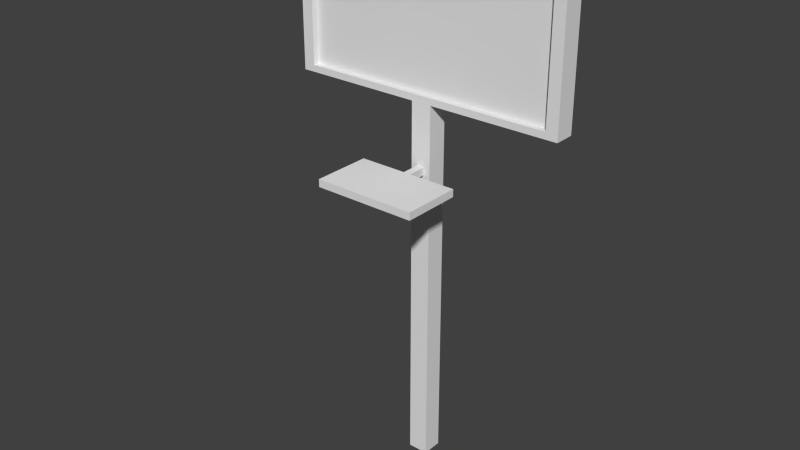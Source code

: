 # Source: Sign.png.blend  (saved by Blender 2.72.0; exported with 4.5.12 LTS)
import bpy
from mathutils import Matrix  # noqa: F401  (used for matrix-valued properties, if any)

bpy.ops.wm.read_factory_settings(use_empty=True)
scene = bpy.context.scene
scene.name = 'Scene'

# ---- collections
col_collection_1 = bpy.data.collections.new('Collection 1'); scene.collection.children.link(col_collection_1)

# ---- materials (node trees are filled in below, after node groups)
mat_material = bpy.data.materials.new('Material')
mat_material.alpha_threshold = 0.0
mat_material.use_transparent_shadow = False
mat_material.roughness = 0.5
mat_material.line_color = (0.0, 0.0, 0.0, 1.0)

# ---- material node trees

# ---- world
world_world = bpy.data.worlds.new('World'); scene.world = world_world
world_world.color = (0.05088, 0.05088, 0.05088)
world_world.use_sun_shadow = False
world_world.sun_shadow_jitter_overblur = 0.0
world_world.cycles.sampling_method = 'MANUAL'
world_world.cycles.sample_map_resolution = 256

# ---- meshes
me_cube = bpy.data.meshes.new('Cube')
me_cube.from_pydata([(1.0, 1.227, -35.92), (1.0, -0.773, -35.92), (-1.0, -0.773, -35.92), (-1.0, 1.227, -35.92), (1.0, 1.227, 0.895), (1.0, -0.773, 0.895), (-1.0, -0.773, 0.895), (-1.0, 1.227, 0.895), (13.66, 1.227, 0.895), (13.66, -0.773, 0.895), (-13.66, -0.773, 0.895), (-13.66, 1.227, 0.895), (13.66, 1.227, 16.62), (13.66, -0.773, 16.62), (-13.66, -0.773, 16.62), (-13.66, 1.227, 16.62), (12.52, -0.773, 1.552), (-12.52, -0.773, 1.552), (12.52, -0.773, 15.96), (-12.52, -0.773, 15.96), (12.52, -0.1351, 1.552), (-12.52, -0.1351, 1.552), (12.52, -0.1351, 15.96), (-12.52, -0.1351, 15.96), (-0.3664, 0.1469, -5.741), (-0.3664, 0.1469, -5.008), (0.3664, 0.1469, -5.008), (0.3664, 0.1469, -5.741), (-0.3664, -2.616, -5.741), (-0.3664, -2.616, -5.008), (0.3664, -2.616, -5.008), (0.3664, -2.616, -5.741), (-5.006, -2.616, -5.741), (-5.006, -2.616, -5.008), (5.006, -2.616, -5.008), (5.006, -2.616, -5.741), (-5.006, -8.376, -5.741), (-5.006, -8.376, -5.008), (5.006, -8.376, -5.008), (5.006, -8.376, -5.741)], [], [(0, 1, 2, 3), (7, 6, 10, 11), (0, 4, 5, 1), (1, 5, 6, 2), (2, 6, 7, 3), (4, 0, 3, 7), (11, 10, 14, 15), (5, 4, 8, 9), (12, 15, 14, 13), (9, 13, 18, 16), (8, 11, 15, 12), (9, 8, 12, 13), (16, 18, 22, 20), (14, 10, 17, 19), (13, 14, 19, 18), (10, 9, 16, 17), (21, 20, 22, 23), (19, 17, 21, 23), (18, 19, 23, 22), (17, 16, 20, 21), (31, 30, 34, 35), (24, 28, 29, 25), (25, 29, 30, 26), (26, 30, 31, 27), (28, 24, 27, 31), (35, 34, 38, 39), (29, 28, 32, 33), (36, 39, 38, 37), (32, 35, 39, 36), (33, 32, 36, 37), (34, 33, 37, 38)])
_uv = me_cube.uv_layers.new(name='UVMap')
_uv.uv.foreach_set('vector', [0.9849, 0.6698, 0.329, 0.6698, 0.329, 0.01394, 0.9849, 0.01394, 0.1642, 0.9696, 0.1416, 0.9696, 0.1416, 0.8266, 0.1642, 0.8266, 0.3182, 0.0139, 0.3182, 0.6699, 0.2825, 0.6699, 0.2825, 0.0139, 0.2825, 0.0139, 0.2825, 0.6699, 0.2469, 0.6699, 0.2469, 0.0139, 0.2469, 0.0139, 0.2469, 0.6699, 0.2113, 0.6699, 0.2113, 0.0139, 0.1756, 0.6699, 0.1756, 0.0139, 0.2113, 0.0139, 0.2113, 0.6699, 0.1642, 0.8266, 0.1416, 0.8266, 0.1416, 0.6492, 0.1642, 0.6492, 0.1416, 0.02049, 0.1642, 0.02049, 0.1642, 0.1634, 0.1416, 0.1634, 0.1642, 0.3408, 0.1642, 0.6492, 0.1416, 0.6492, 0.1416, 0.3408, 0.9576, 0.01126, 0.9893, 0.6001, 0.9517, 0.5785, 0.9195, 0.03153, 0.9737, 0.5655, 0.01047, 0.5655, 0.01047, 0.01126, 0.9737, 0.01126, 0.1416, 0.1634, 0.1642, 0.1634, 0.1642, 0.3408, 0.1416, 0.3408, 0.9195, 0.03153, 0.9517, 0.5785, 0.9223, 0.559, 0.8998, 0.05783, 0.05777, 0.6001, 0.02607, 0.01126, 0.06367, 0.03285, 0.09593, 0.5798, 0.9893, 0.6001, 0.05777, 0.6001, 0.09593, 0.5798, 0.9517, 0.5785, 0.02607, 0.01126, 0.9576, 0.01126, 0.9195, 0.03153, 0.06367, 0.03285, 0.4669, 0.6839, 0.9901, 0.6839, 0.9901, 0.985, 0.4669, 0.985, 0.09593, 0.5798, 0.06367, 0.03285, 0.0931, 0.05235, 0.1156, 0.5535, 0.9517, 0.5785, 0.09593, 0.5798, 0.1156, 0.5535, 0.9223, 0.559, 0.06367, 0.03285, 0.9195, 0.03153, 0.8998, 0.05783, 0.0931, 0.05235, 0.9452, 0.3419, 0.9452, 0.3557, 0.8578, 0.3557, 0.8578, 0.3419, 0.512, 0.2916, 0.3626, 0.2916, 0.3626, 0.252, 0.512, 0.252, 0.512, 0.252, 0.3626, 0.252, 0.3626, 0.2124, 0.512, 0.2124, 0.512, 0.2124, 0.3626, 0.2124, 0.3626, 0.1727, 0.512, 0.1727, 0.3626, 0.2916, 0.512, 0.2916, 0.512, 0.3312, 0.3626, 0.3312, 0.8578, 0.3419, 0.8578, 0.3557, 0.7493, 0.3557, 0.7493, 0.3419, 0.3648, 0.3557, 0.3648, 0.3419, 0.4522, 0.3419, 0.4522, 0.3557, 0.5607, 0.3419, 0.7493, 0.3419, 0.7493, 0.3557, 0.5607, 0.3557, 0.3538, 0.164, 0.9563, 0.164, 0.9563, 0.5107, 0.3538, 0.5107, 0.4522, 0.3557, 0.4522, 0.3419, 0.5607, 0.3419, 0.5607, 0.3557, 0.9563, 0.5107, 0.3538, 0.5107, 0.3538, 0.164, 0.9563, 0.164])
me_cube.materials.append(mat_material)
me_cube.use_remesh_preserve_volume = False
me_cube.use_remesh_preserve_attributes = False
me_cube.use_mirror_vertex_groups = False
me_cube.update()

# ---- objects
ob_cube = bpy.data.objects.new('Cube', me_cube)

# ---- transforms, parenting, visibility, modifiers, constraints
ob_cube.location = (0.0, 0.0, 0.0)
ob_cube.scale = (0.1831, 0.1831, 0.1831)
ob_cube.lock_rotations_4d = False
ob_cube.empty_display_type = 'ARROWS'
ob_cube.lineart.crease_threshold = 0.0

# ---- collection membership
col_collection_1.objects.link(ob_cube)

# ---- scene / render settings (as saved in the file)
scene.frame_start = 1; scene.frame_end = 250; scene.frame_set(1)
scene.render.engine = 'BLENDER_EEVEE_NEXT'
scene.render.resolution_percentage = 50
scene.render.dither_intensity = 0.0
scene.cycles.use_denoising = False
scene.cycles.samples = 10
scene.cycles.sampling_pattern = 'TABULATED_SOBOL'
scene.cycles.light_sampling_threshold = 0.0
scene.cycles.use_adaptive_sampling = False
scene.cycles.use_light_tree = False
scene.cycles.blur_glossy = 0.0
scene.cycles.pixel_filter_type = 'GAUSSIAN'
scene.cycles.sample_clamp_indirect = 0.0
scene.view_settings.view_transform = 'Standard'
bpy.context.view_layer.update()

# ---- added for rendering (the .blend has no active camera and no usable light): camera, sun
cam_auto = bpy.data.cameras.new('AutoCamera')
cam_auto.lens = 50.0
cam_auto.sensor_width = 36.0
cam_auto.clip_end = 1000.0
ob_auto_camera = bpy.data.objects.new('AutoCamera', cam_auto)
scene.collection.objects.link(ob_auto_camera)
ob_auto_camera.location = (10.1629, -12.8499, 6.3632)
ob_auto_camera.rotation_euler = (1.09748, -7.21219e-08, 0.694738)
scene.camera = ob_auto_camera
light_auto_sun = bpy.data.lights.new('AutoSun', 'SUN')
light_auto_sun.energy = 3.0
light_auto_sun.angle = 0.0523599
ob_auto_sun = bpy.data.objects.new('AutoSun', light_auto_sun)
scene.collection.objects.link(ob_auto_sun)
ob_auto_sun.rotation_euler = (0.872665, 0.174533, 0.523599)
bpy.context.view_layer.update()
